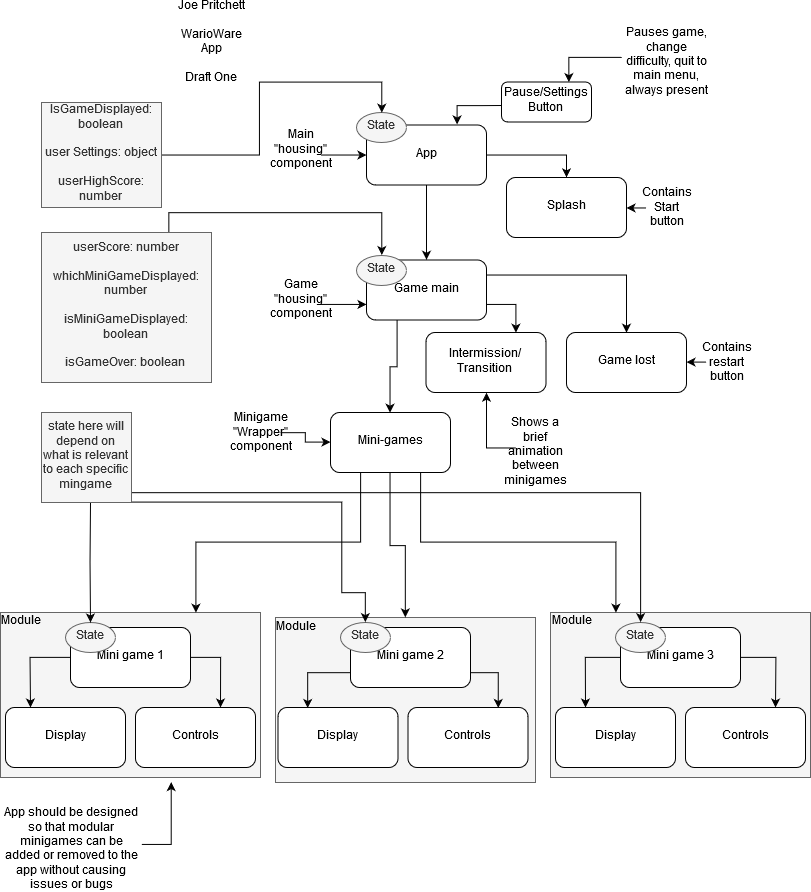

The diagram above was exported from draw.io. Its source (the exported page's mxGraphModel, read from the mxfile embedded in the PNG):
<mxGraphModel dx="1735" dy="2031" grid="1" gridSize="10" guides="1" tooltips="1" connect="1" arrows="1" fold="1" page="1" pageScale="1" pageWidth="850" pageHeight="1100" math="0" shadow="0">
  <root>
    <mxCell id="0" />
    <mxCell id="1" parent="0" />
    <mxCell id="HeZz2vXKou8Yqiv2y43x-51" value="" style="rounded=0;whiteSpace=wrap;html=1;fillColor=#f5f5f5;strokeColor=#666666;fontColor=#333333;labelPosition=center;verticalLabelPosition=top;align=center;verticalAlign=bottom;" parent="1" vertex="1">
      <mxGeometry x="549" y="530" width="260" height="165" as="geometry" />
    </mxCell>
    <mxCell id="HeZz2vXKou8Yqiv2y43x-52" value="&lt;div&gt;Module&lt;/div&gt;" style="text;html=1;strokeColor=none;fillColor=none;align=center;verticalAlign=middle;whiteSpace=wrap;rounded=0;" parent="1" vertex="1">
      <mxGeometry x="550" y="529" width="40" height="20" as="geometry" />
    </mxCell>
    <mxCell id="HeZz2vXKou8Yqiv2y43x-49" value="" style="rounded=0;whiteSpace=wrap;html=1;fillColor=#f5f5f5;strokeColor=#666666;fontColor=#333333;labelPosition=center;verticalLabelPosition=top;align=center;verticalAlign=bottom;" parent="1" vertex="1">
      <mxGeometry x="274" y="535" width="260" height="165" as="geometry" />
    </mxCell>
    <mxCell id="HeZz2vXKou8Yqiv2y43x-50" value="&lt;div&gt;Module&lt;/div&gt;" style="text;html=1;strokeColor=none;fillColor=none;align=center;verticalAlign=middle;whiteSpace=wrap;rounded=0;" parent="1" vertex="1">
      <mxGeometry x="274" y="535" width="40" height="20" as="geometry" />
    </mxCell>
    <mxCell id="HeZz2vXKou8Yqiv2y43x-47" value="" style="rounded=0;whiteSpace=wrap;html=1;fillColor=#f5f5f5;strokeColor=#666666;fontColor=#333333;labelPosition=center;verticalLabelPosition=top;align=center;verticalAlign=bottom;" parent="1" vertex="1">
      <mxGeometry x="-1" y="530" width="260" height="165" as="geometry" />
    </mxCell>
    <mxCell id="HeZz2vXKou8Yqiv2y43x-6" style="edgeStyle=orthogonalEdgeStyle;rounded=0;orthogonalLoop=1;jettySize=auto;html=1;exitX=1;exitY=0.5;exitDx=0;exitDy=0;entryX=0.5;entryY=0;entryDx=0;entryDy=0;" parent="1" source="HeZz2vXKou8Yqiv2y43x-1" target="HeZz2vXKou8Yqiv2y43x-4" edge="1">
      <mxGeometry relative="1" as="geometry" />
    </mxCell>
    <mxCell id="HeZz2vXKou8Yqiv2y43x-7" style="edgeStyle=orthogonalEdgeStyle;rounded=0;orthogonalLoop=1;jettySize=auto;html=1;exitX=0.5;exitY=1;exitDx=0;exitDy=0;entryX=0.5;entryY=0;entryDx=0;entryDy=0;" parent="1" source="HeZz2vXKou8Yqiv2y43x-1" target="HeZz2vXKou8Yqiv2y43x-5" edge="1">
      <mxGeometry relative="1" as="geometry" />
    </mxCell>
    <mxCell id="HeZz2vXKou8Yqiv2y43x-1" value="App" style="rounded=1;whiteSpace=wrap;html=1;" parent="1" vertex="1">
      <mxGeometry x="365" y="42.5" width="120" height="60" as="geometry" />
    </mxCell>
    <mxCell id="HeZz2vXKou8Yqiv2y43x-3" style="edgeStyle=orthogonalEdgeStyle;rounded=0;orthogonalLoop=1;jettySize=auto;html=1;entryX=0.75;entryY=0;entryDx=0;entryDy=0;" parent="1" target="HeZz2vXKou8Yqiv2y43x-1" edge="1">
      <mxGeometry relative="1" as="geometry">
        <mxPoint x="500" y="23" as="sourcePoint" />
      </mxGeometry>
    </mxCell>
    <mxCell id="HeZz2vXKou8Yqiv2y43x-2" value="&lt;div&gt;Pause/Settings&lt;/div&gt;&lt;div&gt;Button&lt;br&gt;&lt;/div&gt;" style="rounded=1;whiteSpace=wrap;html=1;" parent="1" vertex="1">
      <mxGeometry x="500" y="-0.5" width="90" height="40" as="geometry" />
    </mxCell>
    <mxCell id="HeZz2vXKou8Yqiv2y43x-4" value="Splash" style="rounded=1;whiteSpace=wrap;html=1;" parent="1" vertex="1">
      <mxGeometry x="505" y="95" width="120" height="60" as="geometry" />
    </mxCell>
    <mxCell id="sBA8MNOBQ6X2iKjBe43I-2" style="edgeStyle=orthogonalEdgeStyle;rounded=0;orthogonalLoop=1;jettySize=auto;html=1;exitX=1;exitY=0.25;exitDx=0;exitDy=0;entryX=0.5;entryY=0;entryDx=0;entryDy=0;" edge="1" parent="1" source="HeZz2vXKou8Yqiv2y43x-5" target="sBA8MNOBQ6X2iKjBe43I-1">
      <mxGeometry relative="1" as="geometry" />
    </mxCell>
    <mxCell id="sBA8MNOBQ6X2iKjBe43I-16" style="edgeStyle=orthogonalEdgeStyle;rounded=0;orthogonalLoop=1;jettySize=auto;html=1;exitX=1;exitY=0.75;exitDx=0;exitDy=0;entryX=0.75;entryY=0;entryDx=0;entryDy=0;" edge="1" parent="1" source="HeZz2vXKou8Yqiv2y43x-5" target="HeZz2vXKou8Yqiv2y43x-53">
      <mxGeometry relative="1" as="geometry" />
    </mxCell>
    <mxCell id="sBA8MNOBQ6X2iKjBe43I-21" style="edgeStyle=orthogonalEdgeStyle;rounded=0;orthogonalLoop=1;jettySize=auto;html=1;exitX=0.25;exitY=1;exitDx=0;exitDy=0;entryX=0.5;entryY=0;entryDx=0;entryDy=0;" edge="1" parent="1" source="HeZz2vXKou8Yqiv2y43x-5" target="HeZz2vXKou8Yqiv2y43x-11">
      <mxGeometry relative="1" as="geometry" />
    </mxCell>
    <mxCell id="HeZz2vXKou8Yqiv2y43x-5" value="Game main" style="rounded=1;whiteSpace=wrap;html=1;" parent="1" vertex="1">
      <mxGeometry x="365" y="177.5" width="120" height="60" as="geometry" />
    </mxCell>
    <mxCell id="sBA8MNOBQ6X2iKjBe43I-18" style="edgeStyle=orthogonalEdgeStyle;rounded=0;orthogonalLoop=1;jettySize=auto;html=1;exitX=0.5;exitY=1;exitDx=0;exitDy=0;entryX=0.5;entryY=0;entryDx=0;entryDy=0;" edge="1" parent="1" source="HeZz2vXKou8Yqiv2y43x-11" target="HeZz2vXKou8Yqiv2y43x-49">
      <mxGeometry relative="1" as="geometry" />
    </mxCell>
    <mxCell id="sBA8MNOBQ6X2iKjBe43I-19" style="edgeStyle=orthogonalEdgeStyle;rounded=0;orthogonalLoop=1;jettySize=auto;html=1;exitX=0.75;exitY=1;exitDx=0;exitDy=0;entryX=0.25;entryY=0;entryDx=0;entryDy=0;" edge="1" parent="1" source="HeZz2vXKou8Yqiv2y43x-11" target="HeZz2vXKou8Yqiv2y43x-51">
      <mxGeometry relative="1" as="geometry" />
    </mxCell>
    <mxCell id="sBA8MNOBQ6X2iKjBe43I-20" style="edgeStyle=orthogonalEdgeStyle;rounded=0;orthogonalLoop=1;jettySize=auto;html=1;exitX=0.25;exitY=1;exitDx=0;exitDy=0;entryX=0.75;entryY=0;entryDx=0;entryDy=0;" edge="1" parent="1" source="HeZz2vXKou8Yqiv2y43x-11" target="HeZz2vXKou8Yqiv2y43x-47">
      <mxGeometry relative="1" as="geometry" />
    </mxCell>
    <mxCell id="HeZz2vXKou8Yqiv2y43x-11" value="&lt;div&gt;Mini-games&lt;/div&gt;" style="rounded=1;whiteSpace=wrap;html=1;" parent="1" vertex="1">
      <mxGeometry x="329" y="330" width="120" height="60" as="geometry" />
    </mxCell>
    <mxCell id="HeZz2vXKou8Yqiv2y43x-29" style="edgeStyle=orthogonalEdgeStyle;rounded=0;orthogonalLoop=1;jettySize=auto;html=1;exitX=0;exitY=0.5;exitDx=0;exitDy=0;entryX=0.25;entryY=0;entryDx=0;entryDy=0;" parent="1" source="HeZz2vXKou8Yqiv2y43x-16" edge="1">
      <mxGeometry relative="1" as="geometry">
        <mxPoint x="29" y="625" as="targetPoint" />
      </mxGeometry>
    </mxCell>
    <mxCell id="HeZz2vXKou8Yqiv2y43x-30" style="edgeStyle=orthogonalEdgeStyle;rounded=0;orthogonalLoop=1;jettySize=auto;html=1;exitX=1;exitY=0.5;exitDx=0;exitDy=0;entryX=0.75;entryY=0;entryDx=0;entryDy=0;" parent="1" source="HeZz2vXKou8Yqiv2y43x-16" edge="1">
      <mxGeometry relative="1" as="geometry">
        <mxPoint x="219" y="625" as="targetPoint" />
      </mxGeometry>
    </mxCell>
    <mxCell id="HeZz2vXKou8Yqiv2y43x-16" value="Mini game 1" style="rounded=1;whiteSpace=wrap;html=1;" parent="1" vertex="1">
      <mxGeometry x="69" y="545" width="120" height="60" as="geometry" />
    </mxCell>
    <mxCell id="sBA8MNOBQ6X2iKjBe43I-49" style="edgeStyle=orthogonalEdgeStyle;rounded=0;orthogonalLoop=1;jettySize=auto;html=1;exitX=1;exitY=0.75;exitDx=0;exitDy=0;entryX=0.75;entryY=0;entryDx=0;entryDy=0;" edge="1" parent="1" source="HeZz2vXKou8Yqiv2y43x-17" target="HeZz2vXKou8Yqiv2y43x-38">
      <mxGeometry relative="1" as="geometry" />
    </mxCell>
    <mxCell id="sBA8MNOBQ6X2iKjBe43I-50" style="edgeStyle=orthogonalEdgeStyle;rounded=0;orthogonalLoop=1;jettySize=auto;html=1;exitX=0;exitY=0.75;exitDx=0;exitDy=0;entryX=0.25;entryY=0;entryDx=0;entryDy=0;" edge="1" parent="1" source="HeZz2vXKou8Yqiv2y43x-17" target="HeZz2vXKou8Yqiv2y43x-37">
      <mxGeometry relative="1" as="geometry" />
    </mxCell>
    <mxCell id="HeZz2vXKou8Yqiv2y43x-17" value="Mini game 2" style="rounded=1;whiteSpace=wrap;html=1;" parent="1" vertex="1">
      <mxGeometry x="349" y="545" width="120" height="60" as="geometry" />
    </mxCell>
    <mxCell id="HeZz2vXKou8Yqiv2y43x-31" style="edgeStyle=orthogonalEdgeStyle;rounded=0;orthogonalLoop=1;jettySize=auto;html=1;exitX=1;exitY=0.5;exitDx=0;exitDy=0;entryX=0.75;entryY=0;entryDx=0;entryDy=0;" parent="1" source="HeZz2vXKou8Yqiv2y43x-18" edge="1">
      <mxGeometry relative="1" as="geometry">
        <mxPoint x="774" y="625" as="targetPoint" />
      </mxGeometry>
    </mxCell>
    <mxCell id="HeZz2vXKou8Yqiv2y43x-32" style="edgeStyle=orthogonalEdgeStyle;rounded=0;orthogonalLoop=1;jettySize=auto;html=1;exitX=0;exitY=0.5;exitDx=0;exitDy=0;entryX=0.25;entryY=0;entryDx=0;entryDy=0;" parent="1" source="HeZz2vXKou8Yqiv2y43x-18" edge="1">
      <mxGeometry relative="1" as="geometry">
        <mxPoint x="584" y="625" as="targetPoint" />
      </mxGeometry>
    </mxCell>
    <mxCell id="HeZz2vXKou8Yqiv2y43x-18" value="&lt;div&gt;Mini game 3&lt;/div&gt;" style="rounded=1;whiteSpace=wrap;html=1;" parent="1" vertex="1">
      <mxGeometry x="619" y="545" width="120" height="60" as="geometry" />
    </mxCell>
    <mxCell id="HeZz2vXKou8Yqiv2y43x-35" value="Display" style="rounded=1;whiteSpace=wrap;html=1;" parent="1" vertex="1">
      <mxGeometry x="4" y="625" width="120" height="60" as="geometry" />
    </mxCell>
    <mxCell id="HeZz2vXKou8Yqiv2y43x-36" value="Controls" style="rounded=1;whiteSpace=wrap;html=1;" parent="1" vertex="1">
      <mxGeometry x="134" y="625" width="120" height="60" as="geometry" />
    </mxCell>
    <mxCell id="HeZz2vXKou8Yqiv2y43x-37" value="Display" style="rounded=1;whiteSpace=wrap;html=1;" parent="1" vertex="1">
      <mxGeometry x="276.5" y="625" width="120" height="60" as="geometry" />
    </mxCell>
    <mxCell id="HeZz2vXKou8Yqiv2y43x-38" value="Controls" style="rounded=1;whiteSpace=wrap;html=1;" parent="1" vertex="1">
      <mxGeometry x="406.5" y="625" width="120" height="60" as="geometry" />
    </mxCell>
    <mxCell id="HeZz2vXKou8Yqiv2y43x-39" value="Display" style="rounded=1;whiteSpace=wrap;html=1;" parent="1" vertex="1">
      <mxGeometry x="554" y="625" width="120" height="60" as="geometry" />
    </mxCell>
    <mxCell id="HeZz2vXKou8Yqiv2y43x-40" value="Controls" style="rounded=1;whiteSpace=wrap;html=1;" parent="1" vertex="1">
      <mxGeometry x="684" y="625" width="120" height="60" as="geometry" />
    </mxCell>
    <mxCell id="HeZz2vXKou8Yqiv2y43x-48" value="&lt;div&gt;Module&lt;/div&gt;" style="text;html=1;strokeColor=none;fillColor=none;align=center;verticalAlign=middle;whiteSpace=wrap;rounded=0;" parent="1" vertex="1">
      <mxGeometry x="-1" y="529" width="40" height="20" as="geometry" />
    </mxCell>
    <mxCell id="HeZz2vXKou8Yqiv2y43x-55" value="State" style="ellipse;whiteSpace=wrap;html=1;fillColor=#f5f5f5;strokeColor=#666666;fontColor=#333333;" parent="1" vertex="1">
      <mxGeometry x="355" y="30" width="50" height="30" as="geometry" />
    </mxCell>
    <mxCell id="HeZz2vXKou8Yqiv2y43x-56" value="State" style="ellipse;whiteSpace=wrap;html=1;fillColor=#f5f5f5;strokeColor=#666666;fontColor=#333333;" parent="1" vertex="1">
      <mxGeometry x="355" y="172.5" width="50" height="30" as="geometry" />
    </mxCell>
    <mxCell id="sBA8MNOBQ6X2iKjBe43I-1" value="Game lost" style="rounded=1;whiteSpace=wrap;html=1;" vertex="1" parent="1">
      <mxGeometry x="565" y="250" width="120" height="60" as="geometry" />
    </mxCell>
    <mxCell id="sBA8MNOBQ6X2iKjBe43I-4" style="edgeStyle=orthogonalEdgeStyle;rounded=0;orthogonalLoop=1;jettySize=auto;html=1;exitX=1;exitY=0.5;exitDx=0;exitDy=0;entryX=0.5;entryY=0;entryDx=0;entryDy=0;" edge="1" parent="1" source="sBA8MNOBQ6X2iKjBe43I-3" target="HeZz2vXKou8Yqiv2y43x-55">
      <mxGeometry relative="1" as="geometry" />
    </mxCell>
    <mxCell id="sBA8MNOBQ6X2iKjBe43I-3" value="&lt;div&gt;IsGameDisplayed: boolean&lt;/div&gt;&lt;div&gt;&lt;br&gt;&lt;/div&gt;&lt;div&gt;user Settings: object&lt;/div&gt;&lt;div&gt;&lt;br&gt;&lt;/div&gt;&lt;div&gt;userHighScore: number&lt;br&gt;&lt;/div&gt;" style="rounded=0;whiteSpace=wrap;html=1;fillColor=#f5f5f5;strokeColor=#666666;fontColor=#333333;" vertex="1" parent="1">
      <mxGeometry x="40" y="20" width="120" height="105" as="geometry" />
    </mxCell>
    <mxCell id="sBA8MNOBQ6X2iKjBe43I-6" style="edgeStyle=orthogonalEdgeStyle;rounded=0;orthogonalLoop=1;jettySize=auto;html=1;exitX=0.75;exitY=0;exitDx=0;exitDy=0;entryX=0.5;entryY=0;entryDx=0;entryDy=0;" edge="1" parent="1" source="sBA8MNOBQ6X2iKjBe43I-5" target="HeZz2vXKou8Yqiv2y43x-56">
      <mxGeometry relative="1" as="geometry" />
    </mxCell>
    <mxCell id="sBA8MNOBQ6X2iKjBe43I-5" value="&lt;div&gt;userScore: number&lt;/div&gt;&lt;div&gt;&lt;br&gt;&lt;/div&gt;&lt;div&gt;whichMiniGameDisplayed: number&lt;/div&gt;&lt;div&gt;&lt;br&gt;&lt;/div&gt;&lt;div&gt;isMiniGameDisplayed: boolean&lt;/div&gt;&lt;div&gt;&lt;br&gt;&lt;/div&gt;&lt;div&gt;isGameOver: boolean&lt;br&gt;&lt;/div&gt;" style="rounded=0;whiteSpace=wrap;html=1;fillColor=#f5f5f5;strokeColor=#666666;fontColor=#333333;" vertex="1" parent="1">
      <mxGeometry x="40" y="150" width="170" height="150" as="geometry" />
    </mxCell>
    <mxCell id="sBA8MNOBQ6X2iKjBe43I-7" value="State" style="ellipse;whiteSpace=wrap;html=1;fillColor=#f5f5f5;strokeColor=#666666;fontColor=#333333;" vertex="1" parent="1">
      <mxGeometry x="64" y="540" width="50" height="30" as="geometry" />
    </mxCell>
    <mxCell id="sBA8MNOBQ6X2iKjBe43I-8" value="State" style="ellipse;whiteSpace=wrap;html=1;fillColor=#f5f5f5;strokeColor=#666666;fontColor=#333333;" vertex="1" parent="1">
      <mxGeometry x="339" y="540" width="50" height="30" as="geometry" />
    </mxCell>
    <mxCell id="sBA8MNOBQ6X2iKjBe43I-10" value="State" style="ellipse;whiteSpace=wrap;html=1;fillColor=#f5f5f5;strokeColor=#666666;fontColor=#333333;" vertex="1" parent="1">
      <mxGeometry x="614" y="540" width="50" height="30" as="geometry" />
    </mxCell>
    <mxCell id="sBA8MNOBQ6X2iKjBe43I-39" style="edgeStyle=orthogonalEdgeStyle;rounded=0;orthogonalLoop=1;jettySize=auto;html=1;" edge="1" parent="1" target="sBA8MNOBQ6X2iKjBe43I-7">
      <mxGeometry relative="1" as="geometry">
        <mxPoint x="89" y="420" as="sourcePoint" />
      </mxGeometry>
    </mxCell>
    <mxCell id="sBA8MNOBQ6X2iKjBe43I-40" style="edgeStyle=orthogonalEdgeStyle;rounded=0;orthogonalLoop=1;jettySize=auto;html=1;exitX=1;exitY=0.75;exitDx=0;exitDy=0;entryX=0.5;entryY=0;entryDx=0;entryDy=0;" edge="1" parent="1" source="sBA8MNOBQ6X2iKjBe43I-11" target="sBA8MNOBQ6X2iKjBe43I-8">
      <mxGeometry relative="1" as="geometry">
        <Array as="points">
          <mxPoint x="130" y="420" />
          <mxPoint x="340" y="420" />
          <mxPoint x="340" y="510" />
          <mxPoint x="364" y="510" />
        </Array>
      </mxGeometry>
    </mxCell>
    <mxCell id="sBA8MNOBQ6X2iKjBe43I-41" style="edgeStyle=orthogonalEdgeStyle;rounded=0;orthogonalLoop=1;jettySize=auto;html=1;exitX=1;exitY=0.75;exitDx=0;exitDy=0;entryX=0.5;entryY=0;entryDx=0;entryDy=0;" edge="1" parent="1" source="sBA8MNOBQ6X2iKjBe43I-11" target="sBA8MNOBQ6X2iKjBe43I-10">
      <mxGeometry relative="1" as="geometry">
        <Array as="points">
          <mxPoint x="130" y="410" />
          <mxPoint x="639" y="410" />
        </Array>
      </mxGeometry>
    </mxCell>
    <mxCell id="sBA8MNOBQ6X2iKjBe43I-11" value="state here will depend on what is relevant to each specific mingame" style="whiteSpace=wrap;html=1;aspect=fixed;fillColor=#f5f5f5;strokeColor=#666666;fontColor=#333333;" vertex="1" parent="1">
      <mxGeometry x="40" y="330" width="90" height="90" as="geometry" />
    </mxCell>
    <mxCell id="HeZz2vXKou8Yqiv2y43x-53" value="Intermission/ Transition" style="rounded=1;whiteSpace=wrap;html=1;" parent="1" vertex="1">
      <mxGeometry x="424.5" y="250" width="120" height="60" as="geometry" />
    </mxCell>
    <mxCell id="sBA8MNOBQ6X2iKjBe43I-23" style="edgeStyle=orthogonalEdgeStyle;rounded=0;orthogonalLoop=1;jettySize=auto;html=1;exitX=0;exitY=0.5;exitDx=0;exitDy=0;entryX=1;entryY=0.5;entryDx=0;entryDy=0;" edge="1" parent="1" source="sBA8MNOBQ6X2iKjBe43I-22" target="HeZz2vXKou8Yqiv2y43x-4">
      <mxGeometry relative="1" as="geometry" />
    </mxCell>
    <mxCell id="sBA8MNOBQ6X2iKjBe43I-22" value="&lt;div&gt;Contains Start button&lt;/div&gt;" style="text;html=1;strokeColor=none;fillColor=none;align=center;verticalAlign=middle;whiteSpace=wrap;rounded=0;" vertex="1" parent="1">
      <mxGeometry x="645" y="115" width="40" height="20" as="geometry" />
    </mxCell>
    <mxCell id="sBA8MNOBQ6X2iKjBe43I-27" style="edgeStyle=orthogonalEdgeStyle;rounded=0;orthogonalLoop=1;jettySize=auto;html=1;exitX=0;exitY=0.5;exitDx=0;exitDy=0;entryX=1;entryY=0.5;entryDx=0;entryDy=0;" edge="1" parent="1" source="sBA8MNOBQ6X2iKjBe43I-24" target="sBA8MNOBQ6X2iKjBe43I-1">
      <mxGeometry relative="1" as="geometry" />
    </mxCell>
    <mxCell id="sBA8MNOBQ6X2iKjBe43I-24" value="Contains restart button" style="text;html=1;strokeColor=none;fillColor=none;align=center;verticalAlign=middle;whiteSpace=wrap;rounded=0;" vertex="1" parent="1">
      <mxGeometry x="705.5" y="270" width="40" height="20" as="geometry" />
    </mxCell>
    <mxCell id="sBA8MNOBQ6X2iKjBe43I-29" style="edgeStyle=orthogonalEdgeStyle;rounded=0;orthogonalLoop=1;jettySize=auto;html=1;exitX=0;exitY=0.25;exitDx=0;exitDy=0;entryX=0.5;entryY=1;entryDx=0;entryDy=0;" edge="1" parent="1" source="sBA8MNOBQ6X2iKjBe43I-28" target="HeZz2vXKou8Yqiv2y43x-53">
      <mxGeometry relative="1" as="geometry" />
    </mxCell>
    <mxCell id="sBA8MNOBQ6X2iKjBe43I-28" value="Shows a brief animation between minigames" style="text;html=1;strokeColor=none;fillColor=none;align=center;verticalAlign=middle;whiteSpace=wrap;rounded=0;" vertex="1" parent="1">
      <mxGeometry x="514" y="360" width="40" height="20" as="geometry" />
    </mxCell>
    <mxCell id="sBA8MNOBQ6X2iKjBe43I-33" style="edgeStyle=orthogonalEdgeStyle;rounded=0;orthogonalLoop=1;jettySize=auto;html=1;exitX=0;exitY=0.25;exitDx=0;exitDy=0;entryX=0.75;entryY=0;entryDx=0;entryDy=0;" edge="1" parent="1" source="sBA8MNOBQ6X2iKjBe43I-30" target="HeZz2vXKou8Yqiv2y43x-2">
      <mxGeometry relative="1" as="geometry" />
    </mxCell>
    <mxCell id="sBA8MNOBQ6X2iKjBe43I-30" value="Pauses game, change difficulty, quit to main menu, always present" style="text;html=1;strokeColor=none;fillColor=none;align=center;verticalAlign=middle;whiteSpace=wrap;rounded=0;" vertex="1" parent="1">
      <mxGeometry x="620" y="-30.5" width="90" height="20" as="geometry" />
    </mxCell>
    <mxCell id="sBA8MNOBQ6X2iKjBe43I-38" style="edgeStyle=orthogonalEdgeStyle;rounded=0;orthogonalLoop=1;jettySize=auto;html=1;exitX=1;exitY=0.75;exitDx=0;exitDy=0;entryX=0;entryY=0.5;entryDx=0;entryDy=0;" edge="1" parent="1" source="sBA8MNOBQ6X2iKjBe43I-34" target="HeZz2vXKou8Yqiv2y43x-1">
      <mxGeometry relative="1" as="geometry" />
    </mxCell>
    <mxCell id="sBA8MNOBQ6X2iKjBe43I-34" value="Main &quot;housing&quot; component" style="text;html=1;strokeColor=none;fillColor=none;align=center;verticalAlign=middle;whiteSpace=wrap;rounded=0;" vertex="1" parent="1">
      <mxGeometry x="279" y="57" width="40" height="20" as="geometry" />
    </mxCell>
    <mxCell id="sBA8MNOBQ6X2iKjBe43I-43" style="edgeStyle=orthogonalEdgeStyle;rounded=0;orthogonalLoop=1;jettySize=auto;html=1;exitX=1;exitY=0.25;exitDx=0;exitDy=0;entryX=0.658;entryY=1.028;entryDx=0;entryDy=0;entryPerimeter=0;" edge="1" parent="1" source="sBA8MNOBQ6X2iKjBe43I-42" target="HeZz2vXKou8Yqiv2y43x-47">
      <mxGeometry relative="1" as="geometry" />
    </mxCell>
    <mxCell id="sBA8MNOBQ6X2iKjBe43I-42" value="App should be designed so that modular minigames can be added or removed to the app without causing issues or bugs" style="text;strokeColor=none;fillColor=none;align=center;verticalAlign=middle;rounded=0;html=1;whiteSpace=wrap;labelPosition=center;verticalLabelPosition=middle;horizontal=1;" vertex="1" parent="1">
      <mxGeometry y="757" width="140" height="20" as="geometry" />
    </mxCell>
    <mxCell id="sBA8MNOBQ6X2iKjBe43I-45" style="edgeStyle=orthogonalEdgeStyle;rounded=0;orthogonalLoop=1;jettySize=auto;html=1;exitX=1;exitY=0.75;exitDx=0;exitDy=0;entryX=0;entryY=0.75;entryDx=0;entryDy=0;" edge="1" parent="1" source="sBA8MNOBQ6X2iKjBe43I-44" target="HeZz2vXKou8Yqiv2y43x-5">
      <mxGeometry relative="1" as="geometry" />
    </mxCell>
    <mxCell id="sBA8MNOBQ6X2iKjBe43I-44" value="Game &quot;housing&quot; component" style="text;html=1;strokeColor=none;fillColor=none;align=center;verticalAlign=middle;whiteSpace=wrap;rounded=0;" vertex="1" parent="1">
      <mxGeometry x="279" y="207.5" width="40" height="20" as="geometry" />
    </mxCell>
    <mxCell id="sBA8MNOBQ6X2iKjBe43I-47" value="" style="edgeStyle=orthogonalEdgeStyle;rounded=0;orthogonalLoop=1;jettySize=auto;html=1;" edge="1" parent="1" source="sBA8MNOBQ6X2iKjBe43I-46" target="HeZz2vXKou8Yqiv2y43x-11">
      <mxGeometry relative="1" as="geometry" />
    </mxCell>
    <mxCell id="sBA8MNOBQ6X2iKjBe43I-46" value="Minigame &quot;Wrapper&quot; component" style="text;html=1;strokeColor=none;fillColor=none;align=center;verticalAlign=middle;whiteSpace=wrap;rounded=0;" vertex="1" parent="1">
      <mxGeometry x="239" y="340" width="40" height="20" as="geometry" />
    </mxCell>
    <mxCell id="sBA8MNOBQ6X2iKjBe43I-51" value="&lt;div&gt;Joe Pritchett&lt;/div&gt;&lt;div&gt;&lt;br&gt;&lt;/div&gt;&lt;div&gt;WarioWare App&lt;/div&gt;&lt;div&gt;&lt;br&gt;&lt;/div&gt;&lt;div&gt;Draft One&lt;br&gt;&lt;/div&gt;" style="text;html=1;strokeColor=none;fillColor=none;align=center;verticalAlign=middle;whiteSpace=wrap;rounded=0;" vertex="1" parent="1">
      <mxGeometry x="170" y="-50.5" width="80" height="20" as="geometry" />
    </mxCell>
  </root>
</mxGraphModel>